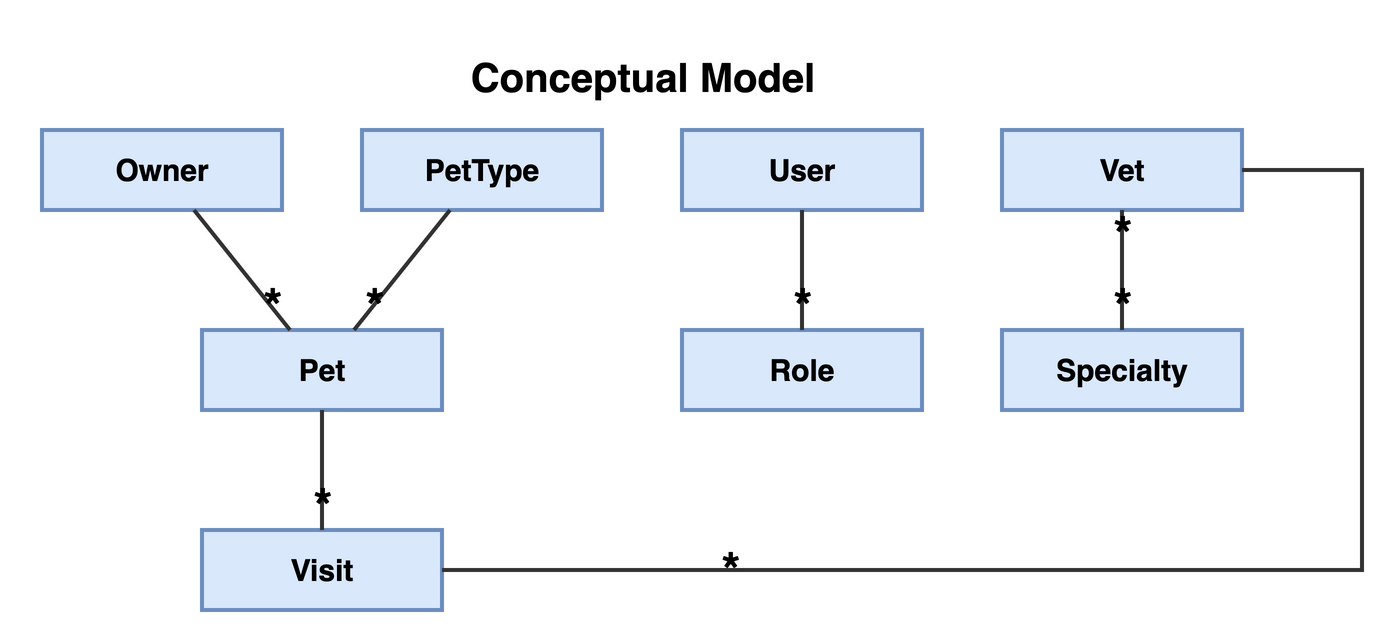

The diagram above was exported from draw.io. Its source (the exported page's mxGraphModel, read from the mxfile embedded in the PNG):
<mxGraphModel dx="800" dy="600" grid="1" gridSize="10" guides="1" tooltips="1" connect="1" arrows="1" fold="1" page="1" pageScale="1" pageWidth="850" pageHeight="1100" math="0" shadow="0">
  <root>
    <mxCell id="0" />
    <mxCell id="1" parent="0" />
    <mxCell id="title" value="Conceptual Model" style="text;html=1;fontSize=20;fontStyle=1;align=center;" vertex="1" parent="1">
      <mxGeometry x="150" y="-45" width="380" height="30" as="geometry" />
    </mxCell>
    <object label="Owner" concept="Owner" id="c-owner">
      <mxCell style="rounded=0;whiteSpace=wrap;html=1;fillColor=#dae8fc;strokeColor=#6c8ebf;fontSize=15;fontStyle=1;strokeWidth=2;" vertex="1" parent="1">
        <mxGeometry x="40" y="0" width="120" height="40" as="geometry" />
      </mxCell>
    </object>
    <object label="PetType" concept="PetType" id="c-pettype">
      <mxCell style="rounded=0;whiteSpace=wrap;html=1;fillColor=#dae8fc;strokeColor=#6c8ebf;fontSize=15;fontStyle=1;strokeWidth=2;" vertex="1" parent="1">
        <mxGeometry x="200" y="0" width="120" height="40" as="geometry" />
      </mxCell>
    </object>
    <object label="User" concept="User" id="c-user">
      <mxCell style="rounded=0;whiteSpace=wrap;html=1;fillColor=#dae8fc;strokeColor=#6c8ebf;fontSize=15;fontStyle=1;strokeWidth=2;" vertex="1" parent="1">
        <mxGeometry x="360" y="0" width="120" height="40" as="geometry" />
      </mxCell>
    </object>
    <object label="Vet" concept="Vet" id="c-vet">
      <mxCell style="rounded=0;whiteSpace=wrap;html=1;fillColor=#dae8fc;strokeColor=#6c8ebf;fontSize=15;fontStyle=1;strokeWidth=2;" vertex="1" parent="1">
        <mxGeometry x="520" y="0" width="120" height="40" as="geometry" />
      </mxCell>
    </object>
    <object label="Pet" concept="Pet" id="c-pet">
      <mxCell style="rounded=0;whiteSpace=wrap;html=1;fillColor=#dae8fc;strokeColor=#6c8ebf;fontSize=15;fontStyle=1;strokeWidth=2;" vertex="1" parent="1">
        <mxGeometry x="120" y="100" width="120" height="40" as="geometry" />
      </mxCell>
    </object>
    <object label="Role" concept="Role" id="c-role">
      <mxCell style="rounded=0;whiteSpace=wrap;html=1;fillColor=#dae8fc;strokeColor=#6c8ebf;fontSize=15;fontStyle=1;strokeWidth=2;" vertex="1" parent="1">
        <mxGeometry x="360" y="100" width="120" height="40" as="geometry" />
      </mxCell>
    </object>
    <object label="Specialty" concept="Specialty" id="c-specialty">
      <mxCell style="rounded=0;whiteSpace=wrap;html=1;fillColor=#dae8fc;strokeColor=#6c8ebf;fontSize=15;fontStyle=1;strokeWidth=2;" vertex="1" parent="1">
        <mxGeometry x="520" y="100" width="120" height="40" as="geometry" />
      </mxCell>
    </object>
    <object label="Visit" concept="Visit" id="c-visit">
      <mxCell style="rounded=0;whiteSpace=wrap;html=1;fillColor=#dae8fc;strokeColor=#6c8ebf;fontSize=15;fontStyle=1;strokeWidth=2;" vertex="1" parent="1">
        <mxGeometry x="120" y="200" width="120" height="40" as="geometry" />
      </mxCell>
    </object>
    <object label="" assoc="Owner-Pet" id="e-owner-pet">
      <mxCell style="endArrow=none;html=1;strokeColor=#333333;fontSize=12;strokeWidth=2;" edge="1" parent="1" source="c-owner" target="c-pet">
        <mxGeometry relative="1" as="geometry" />
      </mxCell>
    </object>
    <mxCell id="e-owner-pet-t" value="*" style="edgeLabel;html=1;align=center;verticalAlign=middle;fontSize=24;fontStyle=1;labelBackgroundColor=none;" vertex="1" connectable="0" parent="e-owner-pet">
      <mxGeometry x="0.6" relative="1" as="geometry">
        <mxPoint as="offset" />
      </mxGeometry>
    </mxCell>
    <object label="" assoc="Pet-PetType" id="e-pettype-pet">
      <mxCell style="endArrow=none;html=1;strokeColor=#333333;fontSize=12;strokeWidth=2;" edge="1" parent="1" source="c-pettype" target="c-pet">
        <mxGeometry relative="1" as="geometry" />
      </mxCell>
    </object>
    <mxCell id="e-pettype-pet-t" value="*" style="edgeLabel;html=1;align=center;verticalAlign=middle;fontSize=24;fontStyle=1;labelBackgroundColor=none;" vertex="1" connectable="0" parent="e-pettype-pet">
      <mxGeometry x="0.6" relative="1" as="geometry">
        <mxPoint as="offset" />
      </mxGeometry>
    </mxCell>
    <object label="" assoc="Pet-Visit" id="e-pet-visit">
      <mxCell style="endArrow=none;html=1;strokeColor=#333333;fontSize=12;strokeWidth=2;" edge="1" parent="1" source="c-pet" target="c-visit">
        <mxGeometry relative="1" as="geometry" />
      </mxCell>
    </object>
    <mxCell id="e-pet-visit-t" value="*" style="edgeLabel;html=1;align=center;verticalAlign=middle;fontSize=24;fontStyle=1;labelBackgroundColor=none;" vertex="1" connectable="0" parent="e-pet-visit">
      <mxGeometry x="0.6" relative="1" as="geometry">
        <mxPoint as="offset" />
      </mxGeometry>
    </mxCell>
    <object label="" assoc="Role-User" id="e-user-role">
      <mxCell style="endArrow=none;html=1;strokeColor=#333333;fontSize=12;strokeWidth=2;" edge="1" parent="1" source="c-user" target="c-role">
        <mxGeometry relative="1" as="geometry" />
      </mxCell>
    </object>
    <mxCell id="e-user-role-t" value="*" style="edgeLabel;html=1;align=center;verticalAlign=middle;fontSize=24;fontStyle=1;labelBackgroundColor=none;" vertex="1" connectable="0" parent="e-user-role">
      <mxGeometry x="0.6" relative="1" as="geometry">
        <mxPoint as="offset" />
      </mxGeometry>
    </mxCell>
    <object label="" assoc="Specialty-Vet" id="e-vet-specialty">
      <mxCell style="endArrow=none;html=1;strokeColor=#333333;fontSize=12;strokeWidth=2;" edge="1" parent="1" source="c-vet" target="c-specialty">
        <mxGeometry relative="1" as="geometry" />
      </mxCell>
    </object>
    <mxCell id="e-vet-specialty-t" value="*" style="edgeLabel;html=1;align=center;verticalAlign=middle;fontSize=24;fontStyle=1;labelBackgroundColor=none;" vertex="1" connectable="0" parent="e-vet-specialty">
      <mxGeometry x="0.6" relative="1" as="geometry">
        <mxPoint as="offset" />
      </mxGeometry>
    </mxCell>
    <object label="" assoc="Vet-Visit" id="e-vet-visit">
      <mxCell style="endArrow=none;html=1;strokeColor=#333333;strokeWidth=2;fontSize=12;edgeStyle=orthogonalEdgeStyle;rounded=0;exitX=1;exitY=0.5;exitDx=0;exitDy=0;entryX=1;entryY=0.5;entryDx=0;entryDy=0;" edge="1" parent="1" source="c-visit" target="c-vet">
        <mxGeometry relative="1" as="geometry">
          <Array as="points">
            <mxPoint x="700" y="220" />
            <mxPoint x="700" y="20" />
          </Array>
        </mxGeometry>
      </mxCell>
    </object>
    <mxCell id="e-vet-visit-s" value="*" style="edgeLabel;html=1;align=center;verticalAlign=middle;fontSize=24;fontStyle=1;labelBackgroundColor=none;" vertex="1" connectable="0" parent="e-vet-visit">
      <mxGeometry x="-0.6" relative="1" as="geometry" />
    </mxCell>
    <mxCell id="e-vet-specialty-s" value="*" style="edgeLabel;html=1;align=center;verticalAlign=middle;fontSize=24;fontStyle=1;labelBackgroundColor=none;" vertex="1" connectable="0" parent="e-vet-specialty">
      <mxGeometry x="-0.6" relative="1" as="geometry">
        <mxPoint as="offset" />
      </mxGeometry>
    </mxCell>
  </root>
</mxGraphModel>